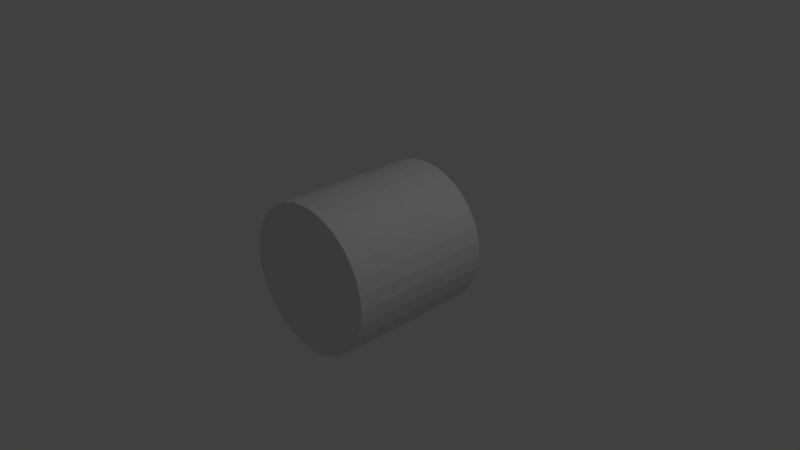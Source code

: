 # Source: Walze.blend  (saved by Blender 2.79.0; exported with 4.5.12 LTS)
import bpy
from mathutils import Matrix  # noqa: F401  (used for matrix-valued properties, if any)

bpy.ops.wm.read_factory_settings(use_empty=True)
scene = bpy.context.scene
scene.name = 'Scene'

# ---- collections
col_collection_1 = bpy.data.collections.new('Collection 1'); scene.collection.children.link(col_collection_1)

# ---- world
world_world = bpy.data.worlds.new('World'); scene.world = world_world
world_world.color = (0.05088, 0.05088, 0.05088)
world_world.use_sun_shadow = False
world_world.sun_shadow_jitter_overblur = 0.0
world_world.cycles.sampling_method = 'MANUAL'

# ---- cameras
cam_camera = bpy.data.cameras.new('Camera')
cam_camera.clip_end = 100.0
cam_camera.lens = 35.0
cam_camera.sensor_width = 32.0
cam_camera.sensor_height = 18.0
cam_camera.ortho_scale = 7.314
cam_camera.dof.focus_distance = 0.0
cam_camera.dof.aperture_fstop = 128.0

# ---- lights
light_lamp = bpy.data.lights.new('Lamp', 'POINT')
light_lamp.transmission_factor = 0.0
light_lamp.cutoff_distance = 30.0
light_lamp.energy = 100.0
light_lamp.shadow_buffer_clip_start = 1.001
light_lamp.shadow_soft_size = 0.1
light_lamp.shadow_maximum_resolution = 0.006
light_lamp.use_absolute_resolution = True

# ---- meshes
me_cylinder = bpy.data.meshes.new('Cylinder')
me_cylinder.from_pydata([(0.0, 1.0, -1.0), (0.0, 1.0, 1.0), (0.1951, 0.9808, -1.0), (0.1951, 0.9808, 1.0), (0.3827, 0.9239, -1.0), (0.3827, 0.9239, 1.0), (0.5556, 0.8315, -1.0), (0.5556, 0.8315, 1.0), (0.7071, 0.7071, -1.0), (0.7071, 0.7071, 1.0), (0.8315, 0.5556, -1.0), (0.8315, 0.5556, 1.0), (0.9239, 0.3827, -1.0), (0.9239, 0.3827, 1.0), (0.9808, 0.1951, -1.0), (0.9808, 0.1951, 1.0), (1.0, 7.55e-08, -1.0), (1.0, 7.55e-08, 1.0), (0.9808, -0.1951, -1.0), (0.9808, -0.1951, 1.0), (0.9239, -0.3827, -1.0), (0.9239, -0.3827, 1.0), (0.8315, -0.5556, -1.0), (0.8315, -0.5556, 1.0), (0.7071, -0.7071, -1.0), (0.7071, -0.7071, 1.0), (0.5556, -0.8315, -1.0), (0.5556, -0.8315, 1.0), (0.3827, -0.9239, -1.0), (0.3827, -0.9239, 1.0), (0.1951, -0.9808, -1.0), (0.1951, -0.9808, 1.0), (-3.258e-07, -1.0, -1.0), (-3.258e-07, -1.0, 1.0), (-0.1951, -0.9808, -1.0), (-0.1951, -0.9808, 1.0), (-0.3827, -0.9239, -1.0), (-0.3827, -0.9239, 1.0), (-0.5556, -0.8315, -1.0), (-0.5556, -0.8315, 1.0), (-0.7071, -0.7071, -1.0), (-0.7071, -0.7071, 1.0), (-0.8315, -0.5556, -1.0), (-0.8315, -0.5556, 1.0), (-0.9239, -0.3827, -1.0), (-0.9239, -0.3827, 1.0), (-0.9808, -0.1951, -1.0), (-0.9808, -0.1951, 1.0), (-1.0, 9.656e-07, -1.0), (-1.0, 9.656e-07, 1.0), (-0.9808, 0.1951, -1.0), (-0.9808, 0.1951, 1.0), (-0.9239, 0.3827, -1.0), (-0.9239, 0.3827, 1.0), (-0.8315, 0.5556, -1.0), (-0.8315, 0.5556, 1.0), (-0.7071, 0.7071, -1.0), (-0.7071, 0.7071, 1.0), (-0.5556, 0.8315, -1.0), (-0.5556, 0.8315, 1.0), (-0.3827, 0.9239, -1.0), (-0.3827, 0.9239, 1.0), (-0.1951, 0.9808, -1.0), (-0.1951, 0.9808, 1.0)], [], [(0, 1, 3, 2), (2, 3, 5, 4), (4, 5, 7, 6), (6, 7, 9, 8), (8, 9, 11, 10), (10, 11, 13, 12), (12, 13, 15, 14), (14, 15, 17, 16), (16, 17, 19, 18), (18, 19, 21, 20), (20, 21, 23, 22), (22, 23, 25, 24), (24, 25, 27, 26), (26, 27, 29, 28), (28, 29, 31, 30), (30, 31, 33, 32), (32, 33, 35, 34), (34, 35, 37, 36), (36, 37, 39, 38), (38, 39, 41, 40), (40, 41, 43, 42), (42, 43, 45, 44), (44, 45, 47, 46), (46, 47, 49, 48), (48, 49, 51, 50), (50, 51, 53, 52), (52, 53, 55, 54), (54, 55, 57, 56), (56, 57, 59, 58), (58, 59, 61, 60), (3, 1, 63, 61, 59, 57, 55, 53, 51, 49, 47, 45, 43, 41, 39, 37, 35, 33, 31, 29, 27, 25, 23, 21, 19, 17, 15, 13, 11, 9, 7, 5), (60, 61, 63, 62), (62, 63, 1, 0), (0, 2, 4, 6, 8, 10, 12, 14, 16, 18, 20, 22, 24, 26, 28, 30, 32, 34, 36, 38, 40, 42, 44, 46, 48, 50, 52, 54, 56, 58, 60, 62)])
me_cylinder.use_remesh_preserve_volume = False
me_cylinder.use_remesh_preserve_attributes = False
me_cylinder.use_mirror_vertex_groups = False
me_cylinder.update()

# ---- objects
ob_cylinder = bpy.data.objects.new('Cylinder', me_cylinder)
ob_lamp = bpy.data.objects.new('Lamp', light_lamp)
ob_camera = bpy.data.objects.new('Camera', cam_camera)

# ---- transforms, parenting, visibility, modifiers, constraints
ob_cylinder.location = (0.0, 0.0, 0.0)
ob_cylinder.rotation_euler = (1.571, -0.0, 0.0)
ob_cylinder.lineart.crease_threshold = 0.0
ob_lamp.location = (4.076, 1.005, 5.904)
ob_lamp.rotation_euler = (0.6503, 0.05522, 1.866)
ob_lamp.lock_rotations_4d = False
ob_lamp.empty_display_type = 'ARROWS'
ob_lamp.color = (0.0, 0.0, 0.0, 0.0)
ob_lamp.lineart.crease_threshold = 0.0
ob_camera.location = (7.481, -6.508, 5.344)
ob_camera.rotation_euler = (1.109, 0.0, 0.8149)
ob_camera.lock_rotations_4d = False
ob_camera.empty_display_type = 'ARROWS'
ob_camera.color = (0.0, 0.0, 0.0, 0.0)
ob_camera.display_type = 'WIRE'
ob_camera.lineart.crease_threshold = 0.0

# ---- collection membership
col_collection_1.objects.link(ob_cylinder)
col_collection_1.objects.link(ob_lamp)
col_collection_1.objects.link(ob_camera)

# ---- scene / render settings (as saved in the file)
scene.camera = ob_camera
scene.frame_start = 1; scene.frame_end = 250; scene.frame_set(1)
scene.render.engine = 'BLENDER_EEVEE_NEXT'
scene.render.resolution_percentage = 50
scene.render.dither_intensity = 0.0
scene.cycles.use_denoising = False
scene.cycles.samples = 128
scene.cycles.sampling_pattern = 'TABULATED_SOBOL'
scene.cycles.use_adaptive_sampling = False
scene.cycles.use_light_tree = False
scene.cycles.blur_glossy = 0.0
scene.cycles.sample_clamp_indirect = 0.0
scene.view_settings.view_transform = 'Standard'
bpy.context.view_layer.update()
